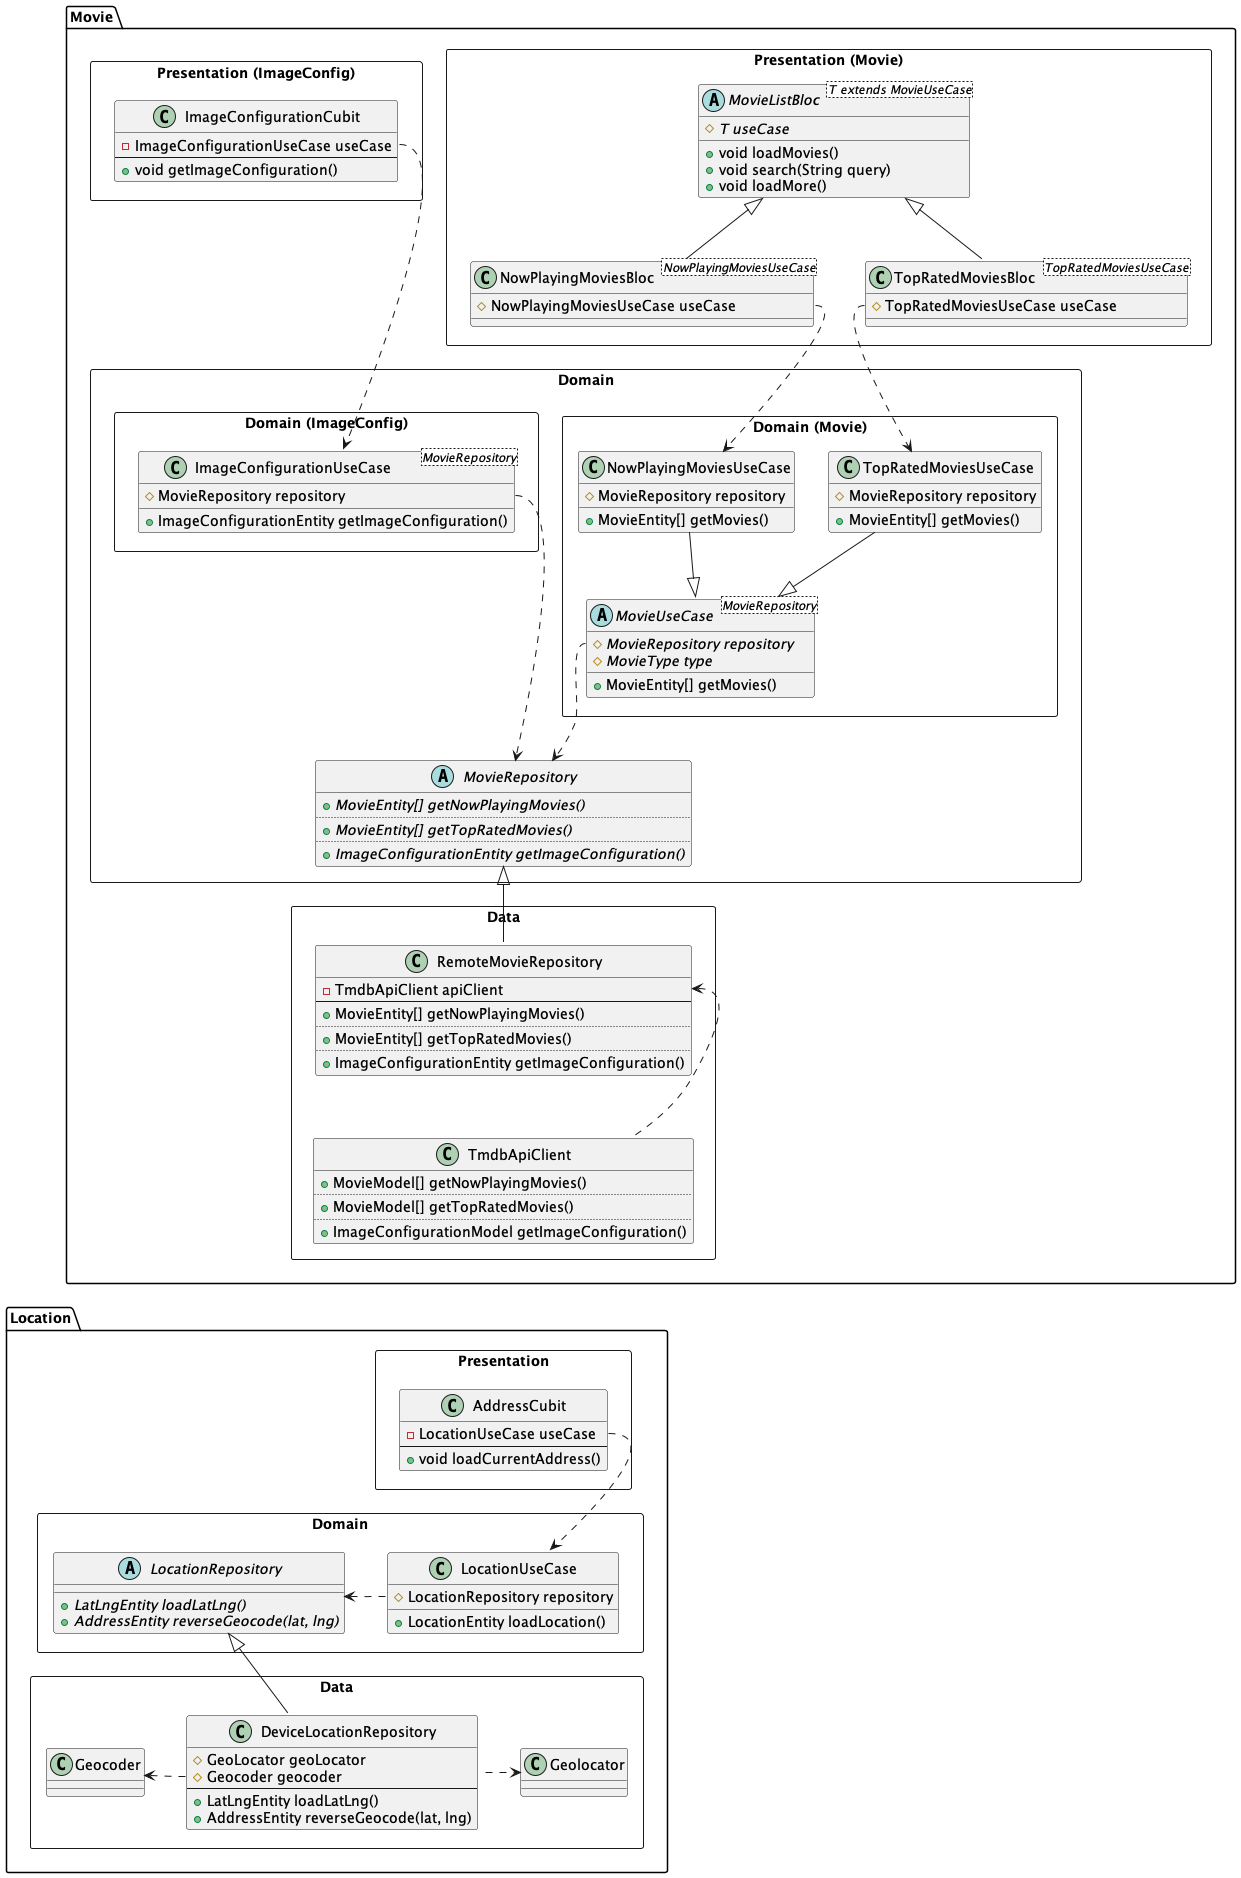

The diagram above was rendered by PlantUML. Its source (embedded in the PNG):
@startuml
'https://plantuml.com/class-diagram

package Movie {
    package "Presentation (Movie)" <<Rectangle>> {
        abstract class MovieListBloc<T extends MovieUseCase> {
            # {abstract} T useCase
            __
            + void loadMovies()
            + void search(String query)
            + void loadMore()
        }

        class NowPlayingMoviesBloc<NowPlayingMoviesUseCase> extends MovieListBloc {
            # NowPlayingMoviesUseCase useCase
        }

        class TopRatedMoviesBloc<TopRatedMoviesUseCase> extends MovieListBloc {
            # TopRatedMoviesUseCase useCase
        }
    }

    package "Presentation (ImageConfig)" <<Rectangle>> {
        class ImageConfigurationCubit {
            - ImageConfigurationUseCase useCase
            --
            + void getImageConfiguration()
        }
    }

    package "Domain" <<Rectangle>> {

        package "Domain (Movie)" <<Rectangle>> {
            abstract class MovieUseCase<MovieRepository> {
                # {abstract} MovieRepository repository
                # {abstract} MovieType type
                __
                + MovieEntity[] getMovies()
            }

            class NowPlayingMoviesUseCase {
                # MovieRepository repository
                __
                + MovieEntity[] getMovies()
            }

            class TopRatedMoviesUseCase {
                # MovieRepository repository
                __
                + MovieEntity[] getMovies()
            }
        }

        package "Domain (ImageConfig)" <<Rectangle>> {
            class ImageConfigurationUseCase<MovieRepository> {
                # MovieRepository repository
                __
                + ImageConfigurationEntity getImageConfiguration()
            }
        }

        abstract class MovieRepository {
            + {abstract} MovieEntity[] getNowPlayingMovies()
            ..
            + {abstract} MovieEntity[] getTopRatedMovies()
            ..
            + {abstract} ImageConfigurationEntity getImageConfiguration()
        }

    }

    package "Data" <<Rectangle>> {
        class RemoteMovieRepository {
            - TmdbApiClient apiClient
            --
            + MovieEntity[] getNowPlayingMovies()
            ..
            + MovieEntity[] getTopRatedMovies()
            ..
            + ImageConfigurationEntity getImageConfiguration()
        }

        class TmdbApiClient {
            + MovieModel[] getNowPlayingMovies()
            ..
            + MovieModel[] getTopRatedMovies()
            ..
            + ImageConfigurationModel getImageConfiguration()
        }
    }
}

package Location {
    package Presentation <<Rectangle>> {
        class AddressCubit {
            - LocationUseCase useCase
            --
            + void loadCurrentAddress()
        }
    }

    package Domain <<Rectangle>> {
        class LocationUseCase {
            # LocationRepository repository
            __
            + LocationEntity loadLocation()
        }

        abstract class LocationRepository {
            + {abstract} LatLngEntity loadLatLng()
            + {abstract} AddressEntity reverseGeocode(lat, lng)
        }
    }

    package Data <<Rectangle>> {
        class DeviceLocationRepository {
            # GeoLocator geoLocator
            # Geocoder geocoder
            --
            + LatLngEntity loadLatLng()
            + AddressEntity reverseGeocode(lat, lng)
        }

        class Geolocator

        class Geocoder
    }
}

'CONNECTING COMPONENTS
DeviceLocationRepository::Geolocator .right.> Geolocator
DeviceLocationRepository::Geocoder .left.> Geocoder

DeviceLocationRepository -u-|> LocationRepository
LocationUseCase::repository .left.> LocationRepository

AddressCubit::useCase .d.> LocationUseCase

NowPlayingMoviesBloc::useCase .down.> NowPlayingMoviesUseCase
TopRatedMoviesBloc::useCase .down.> TopRatedMoviesUseCase

NowPlayingMoviesUseCase -down-|> MovieUseCase
TopRatedMoviesUseCase -down-|> MovieUseCase

ImageConfigurationCubit::useCase ..d.> ImageConfigurationUseCase

ImageConfigurationUseCase::repository ..d.> MovieRepository
MovieUseCase::repository .d.> MovieRepository
'TopRatedMoviesUseCase::repository .down.> MovieRepository
'NowPlayingMoviesUseCase::repository .down.> MovieRepository

RemoteMovieRepository -up-|> MovieRepository
TmdbApiClient .up.> RemoteMovieRepository::apiClient

AddressCubit -u[hidden]-|> TmdbApiClient

@enduml